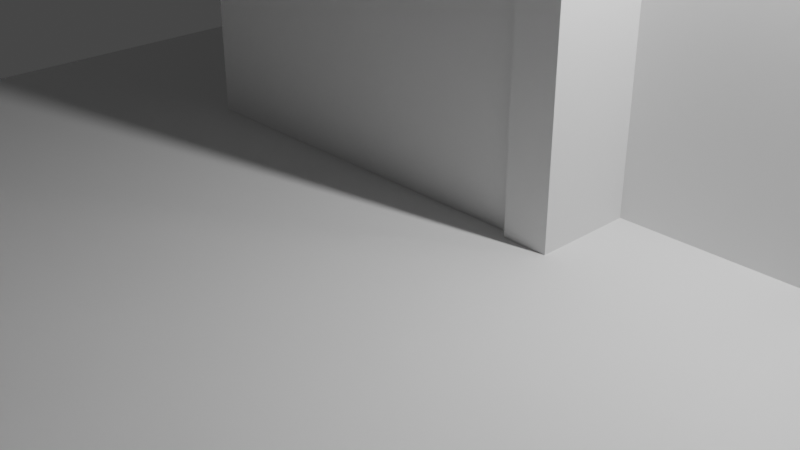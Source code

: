 # Source: untitled.blend  (saved by Blender 3.2.14; exported with 4.5.12 LTS)
import bpy
from mathutils import Matrix  # noqa: F401  (used for matrix-valued properties, if any)

bpy.ops.wm.read_factory_settings(use_empty=True)
scene = bpy.context.scene
scene.name = 'Scene'

# ---- collections
col_collection = bpy.data.collections.new('Collection'); scene.collection.children.link(col_collection)

# ---- world
world_world = bpy.data.worlds.new('World'); scene.world = world_world
world_world.use_nodes = True; world_world.node_tree.nodes.clear()
_N = world_world.node_tree.nodes; _L = world_world.node_tree.links
n0 = _N.new('ShaderNodeOutputWorld'); n0.name = 'World Output'; n0.location = (300, 300)
n1 = _N.new('ShaderNodeBackground'); n1.name = 'Background'; n1.location = (10, 300)
n1.inputs[0].default_value = (0.05088, 0.05088, 0.05088, 1.0)
_L.new(n1.outputs[0], n0.inputs[0])
n0.is_active_output = True
world_world.color = (0.05088, 0.05088, 0.05088)
world_world.use_sun_shadow = False
world_world.sun_shadow_jitter_overblur = 0.0

# ---- cameras
cam_camera = bpy.data.cameras.new('Camera')
cam_camera.clip_end = 100.0
cam_camera.ortho_scale = 7.314

# ---- lights
light_light = bpy.data.lights.new('Light', 'POINT')
light_light.transmission_factor = 0.0
light_light.energy = 1000.0
light_light.shadow_soft_size = 0.1
light_light.shadow_maximum_resolution = 0.006
light_light.use_absolute_resolution = True

# ---- meshes
me_plane = bpy.data.meshes.new('Plane')
me_plane.from_pydata([(-1.0, -1.0, 0.0), (1.0, -1.0, 0.0), (-1.0, 1.0, 0.0), (1.0, 1.0, 0.0)], [], [(0, 1, 3, 2)])
_uv = me_plane.uv_layers.new(name='UVMap')
_uv.uv.foreach_set('vector', [0.0, 0.0, 1.0, 0.0, 1.0, 1.0, 0.0, 1.0])
_ca = me_plane.color_attributes.new('Color', 'FLOAT_COLOR', 'POINT')
_ca.data.foreach_set('color', [0.05448, 0.0414, 0.009289, 1.0, 0.05448, 0.0414, 0.009289, 1.0, 0.05448, 0.0414, 0.009289, 1.0, 0.05448, 0.0414, 0.009289, 1.0])
me_plane.update()
me_cube_003 = bpy.data.meshes.new('Cube.003')
me_cube_003.from_pydata([(-0.2565, -0.6179, -4.109), (-0.2565, -0.6179, 4.109), (-0.2565, 0.6179, -4.109), (-0.2565, 0.6179, 4.109), (0.2565, -0.6179, -4.109), (0.2565, -0.6179, 4.109), (0.2565, 0.6179, -4.109), (0.2565, 0.6179, 4.109)], [], [(0, 1, 3, 2), (2, 3, 7, 6), (6, 7, 5, 4), (4, 5, 1, 0), (2, 6, 4, 0), (7, 3, 1, 5)])
_uv = me_cube_003.uv_layers.new(name='UVMap')
_uv.uv.foreach_set('vector', [0.375, 0.0, 0.625, 0.0, 0.625, 0.25, 0.375, 0.25, 0.375, 0.25, 0.625, 0.25, 0.625, 0.5, 0.375, 0.5, 0.375, 0.5, 0.625, 0.5, 0.625, 0.75, 0.375, 0.75, 0.375, 0.75, 0.625, 0.75, 0.625, 1.0, 0.375, 1.0, 0.125, 0.5, 0.375, 0.5, 0.375, 0.75, 0.125, 0.75, 0.625, 0.5, 0.875, 0.5, 0.875, 0.75, 0.625, 0.75])
me_cube_003.update()
me_cube_004 = bpy.data.meshes.new('Cube.004')
me_cube_004.from_pydata([(-0.3498, -0.0462, -4.058), (-0.3498, -0.0462, 4.058), (-0.3498, 0.0462, -4.058), (-0.3498, 0.0462, 4.058), (0.3498, -0.0462, -4.058), (0.3498, -0.0462, 4.058), (0.3498, 0.0462, -4.058), (0.3498, 0.0462, 4.058)], [], [(0, 1, 3, 2), (2, 3, 7, 6), (6, 7, 5, 4), (4, 5, 1, 0), (2, 6, 4, 0), (7, 3, 1, 5)])
_uv = me_cube_004.uv_layers.new(name='UVMap')
_uv.uv.foreach_set('vector', [0.375, 0.0, 0.625, 0.0, 0.625, 0.25, 0.375, 0.25, 0.375, 0.25, 0.625, 0.25, 0.625, 0.5, 0.375, 0.5, 0.375, 0.5, 0.625, 0.5, 0.625, 0.75, 0.375, 0.75, 0.375, 0.75, 0.625, 0.75, 0.625, 1.0, 0.375, 1.0, 0.125, 0.5, 0.375, 0.5, 0.375, 0.75, 0.125, 0.75, 0.625, 0.5, 0.875, 0.5, 0.875, 0.75, 0.625, 0.75])
me_cube_004.update()
me_cube_005 = bpy.data.meshes.new('Cube.005')
me_cube_005.from_pydata([(-1.33, -0.06841, -4.551), (-1.33, -0.06841, 4.551), (-1.33, 0.06841, -4.551), (-1.33, 0.06841, 4.551), (1.33, -0.06841, -4.551), (1.33, -0.06841, 4.551), (1.33, 0.06841, -4.551), (1.33, 0.06841, 4.551)], [], [(0, 1, 3, 2), (2, 3, 7, 6), (6, 7, 5, 4), (4, 5, 1, 0), (2, 6, 4, 0), (7, 3, 1, 5)])
_uv = me_cube_005.uv_layers.new(name='UVMap')
_uv.uv.foreach_set('vector', [0.375, 0.0, 0.625, 0.0, 0.625, 0.25, 0.375, 0.25, 0.375, 0.25, 0.625, 0.25, 0.625, 0.5, 0.375, 0.5, 0.375, 0.5, 0.625, 0.5, 0.625, 0.75, 0.375, 0.75, 0.375, 0.75, 0.625, 0.75, 0.625, 1.0, 0.375, 1.0, 0.125, 0.5, 0.375, 0.5, 0.375, 0.75, 0.125, 0.75, 0.625, 0.5, 0.875, 0.5, 0.875, 0.75, 0.625, 0.75])
me_cube_005.update()
me_cube_006 = bpy.data.meshes.new('Cube.006')
me_cube_006.from_pydata([(-0.4067, -4.366, -0.3582), (-0.4067, -4.366, 0.3582), (-0.4067, 4.366, -0.3582), (-0.4067, 4.366, 0.3582), (0.4067, -4.366, -0.3582), (0.4067, -4.366, 0.3582), (0.4067, 4.366, -0.3582), (0.4067, 4.366, 0.3582)], [], [(0, 1, 3, 2), (2, 3, 7, 6), (6, 7, 5, 4), (4, 5, 1, 0), (2, 6, 4, 0), (7, 3, 1, 5)])
_uv = me_cube_006.uv_layers.new(name='UVMap')
_uv.uv.foreach_set('vector', [0.375, 0.0, 0.625, 0.0, 0.625, 0.25, 0.375, 0.25, 0.375, 0.25, 0.625, 0.25, 0.625, 0.5, 0.375, 0.5, 0.375, 0.5, 0.625, 0.5, 0.625, 0.75, 0.375, 0.75, 0.375, 0.75, 0.625, 0.75, 0.625, 1.0, 0.375, 1.0, 0.125, 0.5, 0.375, 0.5, 0.375, 0.75, 0.125, 0.75, 0.625, 0.5, 0.875, 0.5, 0.875, 0.75, 0.625, 0.75])
me_cube_006.update()
me_cube_007 = bpy.data.meshes.new('Cube.007')
me_cube_007.from_pydata([(-3.162, -0.01555, -0.1495), (-3.162, -0.01555, 0.1495), (-3.162, 0.01555, -0.1495), (-3.162, 0.01555, 0.1495), (3.162, -0.01555, -0.1495), (3.162, -0.01555, 0.1495), (3.162, 0.01555, -0.1495), (3.162, 0.01555, 0.1495)], [], [(0, 1, 3, 2), (2, 3, 7, 6), (6, 7, 5, 4), (4, 5, 1, 0), (2, 6, 4, 0), (7, 3, 1, 5)])
_uv = me_cube_007.uv_layers.new(name='UVMap')
_uv.uv.foreach_set('vector', [0.375, 0.0, 0.625, 0.0, 0.625, 0.25, 0.375, 0.25, 0.375, 0.25, 0.625, 0.25, 0.625, 0.5, 0.375, 0.5, 0.375, 0.5, 0.625, 0.5, 0.625, 0.75, 0.375, 0.75, 0.375, 0.75, 0.625, 0.75, 0.625, 1.0, 0.375, 1.0, 0.125, 0.5, 0.375, 0.5, 0.375, 0.75, 0.125, 0.75, 0.625, 0.5, 0.875, 0.5, 0.875, 0.75, 0.625, 0.75])
me_cube_007.update()
me_cube_008 = bpy.data.meshes.new('Cube.008')
me_cube_008.from_pydata([(-0.7441, -0.04732, -0.01483), (-0.7441, -0.04732, 0.01483), (-0.7441, 0.04732, -0.01483), (-0.7441, 0.04732, 0.01483), (0.7441, -0.04732, -0.01483), (0.7441, -0.04732, 0.01483), (0.7441, 0.04732, -0.01483), (0.7441, 0.04732, 0.01483)], [], [(0, 1, 3, 2), (2, 3, 7, 6), (6, 7, 5, 4), (4, 5, 1, 0), (2, 6, 4, 0), (7, 3, 1, 5)])
_uv = me_cube_008.uv_layers.new(name='UVMap')
_uv.uv.foreach_set('vector', [0.375, 0.0, 0.625, 0.0, 0.625, 0.25, 0.375, 0.25, 0.375, 0.25, 0.625, 0.25, 0.625, 0.5, 0.375, 0.5, 0.375, 0.5, 0.625, 0.5, 0.625, 0.75, 0.375, 0.75, 0.375, 0.75, 0.625, 0.75, 0.625, 1.0, 0.375, 1.0, 0.125, 0.5, 0.375, 0.5, 0.375, 0.75, 0.125, 0.75, 0.625, 0.5, 0.875, 0.5, 0.875, 0.75, 0.625, 0.75])
me_cube_008.update()
me_cube_009 = bpy.data.meshes.new('Cube.009')
me_cube_009.from_pydata([(-0.05964, -0.5434, -0.539), (-0.05964, -0.5434, 0.539), (-0.05964, 0.5434, -0.539), (-0.05964, 0.5434, 0.539), (0.05964, -0.5434, -0.539), (0.05964, -0.5434, 0.539), (0.05964, 0.5434, -0.539), (0.05964, 0.5434, 0.539)], [], [(0, 1, 3, 2), (2, 3, 7, 6), (6, 7, 5, 4), (4, 5, 1, 0), (2, 6, 4, 0), (7, 3, 1, 5)])
_uv = me_cube_009.uv_layers.new(name='UVMap')
_uv.uv.foreach_set('vector', [0.375, 0.0, 0.625, 0.0, 0.625, 0.25, 0.375, 0.25, 0.375, 0.25, 0.625, 0.25, 0.625, 0.5, 0.375, 0.5, 0.375, 0.5, 0.625, 0.5, 0.625, 0.75, 0.375, 0.75, 0.375, 0.75, 0.625, 0.75, 0.625, 1.0, 0.375, 1.0, 0.125, 0.5, 0.375, 0.5, 0.375, 0.75, 0.125, 0.75, 0.625, 0.5, 0.875, 0.5, 0.875, 0.75, 0.625, 0.75])
me_cube_009.update()
me_cube_010 = bpy.data.meshes.new('Cube.010')
me_cube_010.from_pydata([(-2.899, -0.5475, -0.2171), (-2.899, -0.5475, 0.2171), (-2.899, 0.5475, -0.2171), (-2.899, 0.5475, 0.2171), (2.899, -0.5475, -0.2171), (2.899, -0.5475, 0.2171), (2.899, 0.5475, -0.2171), (2.899, 0.5475, 0.2171)], [], [(0, 1, 3, 2), (2, 3, 7, 6), (6, 7, 5, 4), (4, 5, 1, 0), (2, 6, 4, 0), (7, 3, 1, 5)])
_uv = me_cube_010.uv_layers.new(name='UVMap')
_uv.uv.foreach_set('vector', [0.375, 0.0, 0.625, 0.0, 0.625, 0.25, 0.375, 0.25, 0.375, 0.25, 0.625, 0.25, 0.625, 0.5, 0.375, 0.5, 0.375, 0.5, 0.625, 0.5, 0.625, 0.75, 0.375, 0.75, 0.375, 0.75, 0.625, 0.75, 0.625, 1.0, 0.375, 1.0, 0.125, 0.5, 0.375, 0.5, 0.375, 0.75, 0.125, 0.75, 0.625, 0.5, 0.875, 0.5, 0.875, 0.75, 0.625, 0.75])
me_cube_010.update()
me_cube_011 = bpy.data.meshes.new('Cube.011')
me_cube_011.from_pydata([(-0.1112, -2.112, -0.1476), (-0.1112, -2.112, 0.1476), (-0.1112, 2.112, -0.1476), (-0.1112, 2.112, 0.1476), (0.1112, -2.112, -0.1476), (0.1112, -2.112, 0.1476), (0.1112, 2.112, -0.1476), (0.1112, 2.112, 0.1476)], [], [(0, 1, 3, 2), (2, 3, 7, 6), (6, 7, 5, 4), (4, 5, 1, 0), (2, 6, 4, 0), (7, 3, 1, 5)])
_uv = me_cube_011.uv_layers.new(name='UVMap')
_uv.uv.foreach_set('vector', [0.375, 0.0, 0.625, 0.0, 0.625, 0.25, 0.375, 0.25, 0.375, 0.25, 0.625, 0.25, 0.625, 0.5, 0.375, 0.5, 0.375, 0.5, 0.625, 0.5, 0.625, 0.75, 0.375, 0.75, 0.375, 0.75, 0.625, 0.75, 0.625, 1.0, 0.375, 1.0, 0.125, 0.5, 0.375, 0.5, 0.375, 0.75, 0.125, 0.75, 0.625, 0.5, 0.875, 0.5, 0.875, 0.75, 0.625, 0.75])
me_cube_011.update()
me_cube_014 = bpy.data.meshes.new('Cube.014')
me_cube_014.from_pydata([(-0.2596, -0.7538, -4.43), (-0.2596, -0.7538, 4.43), (-0.2596, 0.7538, -4.43), (-0.2596, 0.7538, 4.43), (0.2596, -0.7538, -4.43), (0.2596, -0.7538, 4.43), (0.2596, 0.7538, -4.43), (0.2596, 0.7538, 4.43)], [], [(0, 1, 3, 2), (2, 3, 7, 6), (6, 7, 5, 4), (4, 5, 1, 0), (2, 6, 4, 0), (7, 3, 1, 5)])
_uv = me_cube_014.uv_layers.new(name='UVMap')
_uv.uv.foreach_set('vector', [0.375, 0.0, 0.625, 0.0, 0.625, 0.25, 0.375, 0.25, 0.375, 0.25, 0.625, 0.25, 0.625, 0.5, 0.375, 0.5, 0.375, 0.5, 0.625, 0.5, 0.625, 0.75, 0.375, 0.75, 0.375, 0.75, 0.625, 0.75, 0.625, 1.0, 0.375, 1.0, 0.125, 0.5, 0.375, 0.5, 0.375, 0.75, 0.125, 0.75, 0.625, 0.5, 0.875, 0.5, 0.875, 0.75, 0.625, 0.75])
me_cube_014.update()
me_cube_015 = bpy.data.meshes.new('Cube.015')
me_cube_015.from_pydata([(-0.0719, -4.395, -1.025), (-0.0719, -4.395, 1.025), (-0.0719, 4.395, -1.025), (-0.0719, 4.395, 1.025), (0.0719, -4.395, -1.025), (0.0719, -4.395, 1.025), (0.0719, 4.395, -1.025), (0.0719, 4.395, 1.025)], [], [(0, 1, 3, 2), (2, 3, 7, 6), (6, 7, 5, 4), (4, 5, 1, 0), (2, 6, 4, 0), (7, 3, 1, 5)])
_uv = me_cube_015.uv_layers.new(name='UVMap')
_uv.uv.foreach_set('vector', [0.375, 0.0, 0.625, 0.0, 0.625, 0.25, 0.375, 0.25, 0.375, 0.25, 0.625, 0.25, 0.625, 0.5, 0.375, 0.5, 0.375, 0.5, 0.625, 0.5, 0.625, 0.75, 0.375, 0.75, 0.375, 0.75, 0.625, 0.75, 0.625, 1.0, 0.375, 1.0, 0.125, 0.5, 0.375, 0.5, 0.375, 0.75, 0.125, 0.75, 0.625, 0.5, 0.875, 0.5, 0.875, 0.75, 0.625, 0.75])
me_cube_015.update()
me_cube_016 = bpy.data.meshes.new('Cube.016')
me_cube_016.from_pydata([(-3.851, -0.1588, -1.543), (-3.851, -0.1588, 1.543), (-3.851, 0.1588, -1.543), (-3.851, 0.1588, 1.543), (3.851, -0.1588, -1.543), (3.851, -0.1588, 1.543), (3.851, 0.1588, -1.543), (3.851, 0.1588, 1.543)], [], [(0, 1, 3, 2), (2, 3, 7, 6), (6, 7, 5, 4), (4, 5, 1, 0), (2, 6, 4, 0), (7, 3, 1, 5)])
_uv = me_cube_016.uv_layers.new(name='UVMap')
_uv.uv.foreach_set('vector', [0.375, 0.0, 0.625, 0.0, 0.625, 0.25, 0.375, 0.25, 0.375, 0.25, 0.625, 0.25, 0.625, 0.5, 0.375, 0.5, 0.375, 0.5, 0.625, 0.5, 0.625, 0.75, 0.375, 0.75, 0.375, 0.75, 0.625, 0.75, 0.625, 1.0, 0.375, 1.0, 0.125, 0.5, 0.375, 0.5, 0.375, 0.75, 0.125, 0.75, 0.625, 0.5, 0.875, 0.5, 0.875, 0.75, 0.625, 0.75])
me_cube_016.update()
me_cube_018 = bpy.data.meshes.new('Cube.018')
me_cube_018.from_pydata([(-0.4785, -4.385, -2.386), (-0.4785, -4.385, 2.386), (-0.4785, 4.385, -2.386), (-0.4785, 4.385, 2.386), (0.4785, -4.385, -2.386), (0.4785, -4.385, 2.386), (0.4785, 4.385, -2.386), (0.4785, 4.385, 2.386)], [], [(0, 1, 3, 2), (2, 3, 7, 6), (6, 7, 5, 4), (4, 5, 1, 0), (2, 6, 4, 0), (7, 3, 1, 5)])
_uv = me_cube_018.uv_layers.new(name='UVMap')
_uv.uv.foreach_set('vector', [0.375, 0.0, 0.625, 0.0, 0.625, 0.25, 0.375, 0.25, 0.375, 0.25, 0.625, 0.25, 0.625, 0.5, 0.375, 0.5, 0.375, 0.5, 0.625, 0.5, 0.625, 0.75, 0.375, 0.75, 0.375, 0.75, 0.625, 0.75, 0.625, 1.0, 0.375, 1.0, 0.125, 0.5, 0.375, 0.5, 0.375, 0.75, 0.125, 0.75, 0.625, 0.5, 0.875, 0.5, 0.875, 0.75, 0.625, 0.75])
me_cube_018.update()
me_cube_019 = bpy.data.meshes.new('Cube.019')
me_cube_019.from_pydata([(-2.106, -3.891, -0.1475), (-2.106, -3.891, 0.1475), (-2.106, 3.891, -0.1475), (-2.106, 3.891, 0.1475), (2.106, -3.891, -0.1475), (2.106, -3.891, 0.1475), (2.106, 3.891, -0.1475), (2.106, 3.891, 0.1475)], [], [(0, 1, 3, 2), (2, 3, 7, 6), (6, 7, 5, 4), (4, 5, 1, 0), (2, 6, 4, 0), (7, 3, 1, 5)])
_uv = me_cube_019.uv_layers.new(name='UVMap')
_uv.uv.foreach_set('vector', [0.375, 0.0, 0.625, 0.0, 0.625, 0.25, 0.375, 0.25, 0.375, 0.25, 0.625, 0.25, 0.625, 0.5, 0.375, 0.5, 0.375, 0.5, 0.625, 0.5, 0.625, 0.75, 0.375, 0.75, 0.375, 0.75, 0.625, 0.75, 0.625, 1.0, 0.375, 1.0, 0.125, 0.5, 0.375, 0.5, 0.375, 0.75, 0.125, 0.75, 0.625, 0.5, 0.875, 0.5, 0.875, 0.75, 0.625, 0.75])
me_cube_019.update()
me_cube_020 = bpy.data.meshes.new('Cube.020')
me_cube_020.from_pydata([(-3.152, -1.78, -0.138), (-3.152, -1.78, 0.138), (-3.152, 1.78, -0.138), (-3.152, 1.78, 0.138), (3.152, -1.78, -0.138), (3.152, -1.78, 0.138), (3.152, 1.78, -0.138), (3.152, 1.78, 0.138)], [], [(0, 1, 3, 2), (2, 3, 7, 6), (6, 7, 5, 4), (4, 5, 1, 0), (2, 6, 4, 0), (7, 3, 1, 5)])
_uv = me_cube_020.uv_layers.new(name='UVMap')
_uv.uv.foreach_set('vector', [0.375, 0.0, 0.625, 0.0, 0.625, 0.25, 0.375, 0.25, 0.375, 0.25, 0.625, 0.25, 0.625, 0.5, 0.375, 0.5, 0.375, 0.5, 0.625, 0.5, 0.625, 0.75, 0.375, 0.75, 0.375, 0.75, 0.625, 0.75, 0.625, 1.0, 0.375, 1.0, 0.125, 0.5, 0.375, 0.5, 0.375, 0.75, 0.125, 0.75, 0.625, 0.5, 0.875, 0.5, 0.875, 0.75, 0.625, 0.75])
me_cube_020.update()
me_cube_021 = bpy.data.meshes.new('Cube.021')
me_cube_021.from_pydata([(-2.292, -0.1127, -1.925), (-2.292, -0.1127, 1.925), (-2.292, 0.1127, -1.925), (-2.292, 0.1127, 1.925), (2.292, -0.1127, -1.925), (2.292, -0.1127, 1.925), (2.292, 0.1127, -1.925), (2.292, 0.1127, 1.925)], [], [(0, 1, 3, 2), (2, 3, 7, 6), (6, 7, 5, 4), (4, 5, 1, 0), (2, 6, 4, 0), (7, 3, 1, 5)])
_uv = me_cube_021.uv_layers.new(name='UVMap')
_uv.uv.foreach_set('vector', [0.375, 0.0, 0.625, 0.0, 0.625, 0.25, 0.375, 0.25, 0.375, 0.25, 0.625, 0.25, 0.625, 0.5, 0.375, 0.5, 0.375, 0.5, 0.625, 0.5, 0.625, 0.75, 0.375, 0.75, 0.375, 0.75, 0.625, 0.75, 0.625, 1.0, 0.375, 1.0, 0.125, 0.5, 0.375, 0.5, 0.375, 0.75, 0.125, 0.75, 0.625, 0.5, 0.875, 0.5, 0.875, 0.75, 0.625, 0.75])
me_cube_021.update()

# ---- objects
ob_light = bpy.data.objects.new('Light', light_light)
ob_camera = bpy.data.objects.new('Camera', cam_camera)
ob_plane = bpy.data.objects.new('Plane', me_plane)
ob_cube = bpy.data.objects.new('Cube', me_cube_003)
ob_cube_001 = bpy.data.objects.new('Cube.001', me_cube_004)
ob_cube_002 = bpy.data.objects.new('Cube.002', me_cube_005)
ob_cube_003 = bpy.data.objects.new('Cube.003', me_cube_006)
ob_cube_004 = bpy.data.objects.new('Cube.004', me_cube_007)
ob_cube_005 = bpy.data.objects.new('Cube.005', me_cube_008)
ob_cube_006 = bpy.data.objects.new('Cube.006', me_cube_009)
ob_cube_007 = bpy.data.objects.new('Cube.007', me_cube_010)
ob_cube_008 = bpy.data.objects.new('Cube.008', me_cube_011)
ob_cube_009 = bpy.data.objects.new('Cube.009', me_cube_014)
ob_cube_010 = bpy.data.objects.new('Cube.010', me_cube_015)
ob_cube_011 = bpy.data.objects.new('Cube.011', me_cube_016)
ob_cube_012 = bpy.data.objects.new('Cube.012', me_cube_018)
ob_cube_013 = bpy.data.objects.new('Cube.013', me_cube_019)
ob_cube_014 = bpy.data.objects.new('Cube.014', me_cube_020)
ob_cube_015 = bpy.data.objects.new('Cube.015', me_cube_021)

# ---- transforms, parenting, visibility, modifiers, constraints
ob_light.location = (4.076, 1.005, 5.904)
ob_light.rotation_euler = (0.6503, 0.05522, 1.866)
ob_light.lock_rotations_4d = False
ob_light.empty_display_type = 'ARROWS'
ob_light.color = (0.0, 0.0, 0.0, 0.0)
ob_light.lineart.crease_threshold = 0.0
ob_camera.location = (7.359, -6.926, 4.958)
ob_camera.rotation_euler = (1.109, 0.0, 0.8149)
ob_camera.lock_rotations_4d = False
ob_camera.empty_display_type = 'ARROWS'
ob_camera.color = (0.0, 0.0, 0.0, 0.0)
ob_camera.display_type = 'WIRE'
ob_camera.lineart.crease_threshold = 0.0
ob_plane.location = (0.0, 0.0, 0.0)
ob_plane.scale = (6.874, 8.671, 1.0)
ob_cube.location = (3.334, 5.462, 4.109)
ob_cube_001.location = (2.829, 6.033, 4.159)
ob_cube_001.rotation_euler = (-3.142, -0.0, 0.0)
ob_cube_002.location = (-1.28, 5.993, 4.551)
ob_cube_002.scale = (1.0, 1.0, 1.493)
ob_cube_003.location = (-2.968, 5.654, 6.845)
ob_cube_003.rotation_euler = (1.571, -0.0, -1.571)
ob_cube_003.scale = (1.0, 1.554, 1.0)
ob_cube_004.location = (0.4439, 5.636, 10.95)
ob_cube_004.rotation_euler = (0.0, 0.7415, 0.0)
ob_cube_004.scale = (1.431, -77.24, 1.371)
ob_cube_005.location = (-2.657, 6.046, 12.11)
ob_cube_005.rotation_euler = (1.571, 1.571, 0.0)
ob_cube_006.location = (-1.659, 6.041, 12.2)
ob_cube_006.rotation_euler = (1.571, -0.0, 1.571)
ob_cube_006.scale = (1.0, 1.621, 1.798)
ob_cube_007.location = (0.6822, 5.751, 11.31)
ob_cube_007.rotation_euler = (0.0, 0.7415, 0.0)
ob_cube_008.location = (1.467, 6.689, 9.589)
ob_cube_008.rotation_euler = (1.571, 2.312, -0.0)
ob_cube_009.location = (1.263, 1.218, 4.43)
ob_cube_010.location = (2.548, 1.716, 4.395)
ob_cube_010.rotation_euler = (1.571, -0.0, 1.571)
ob_cube_011.location = (3.399, 3.301, 3.851)
ob_cube_011.rotation_euler = (1.571, -1.571, 0.0)
ob_cube_012.location = (-1.383, 1.054, 4.385)
ob_cube_012.rotation_euler = (1.571, -0.0, -1.571)
ob_cube_013.location = (-3.474, 3.142, 4.89)
ob_cube_013.rotation_euler = (1.571, -0.0, -1.571)
ob_cube_014.location = (-0.1742, 3.351, 8.643)
ob_cube_014.rotation_euler = (0.0, 3.142, -4.371e-08)
ob_cube_015.location = (-0.6479, 5.243, 10.71)
ob_cube_015.rotation_euler = (0.0, -1.51e-07, -4.371e-08)

# ---- collection membership
col_collection.objects.link(ob_light)
col_collection.objects.link(ob_camera)
col_collection.objects.link(ob_plane)
col_collection.objects.link(ob_cube)
col_collection.objects.link(ob_cube_001)
col_collection.objects.link(ob_cube_002)
col_collection.objects.link(ob_cube_003)
col_collection.objects.link(ob_cube_004)
col_collection.objects.link(ob_cube_005)
col_collection.objects.link(ob_cube_006)
col_collection.objects.link(ob_cube_007)
col_collection.objects.link(ob_cube_008)
col_collection.objects.link(ob_cube_009)
col_collection.objects.link(ob_cube_010)
col_collection.objects.link(ob_cube_011)
col_collection.objects.link(ob_cube_012)
col_collection.objects.link(ob_cube_013)
col_collection.objects.link(ob_cube_014)
col_collection.objects.link(ob_cube_015)

# ---- scene / render settings (as saved in the file)
scene.camera = ob_camera
scene.frame_start = 1; scene.frame_end = 250; scene.frame_set(1)
scene.render.engine = 'BLENDER_EEVEE_NEXT'
scene.cycles.sampling_pattern = 'TABULATED_SOBOL'
scene.cycles.use_light_tree = False
scene.view_settings.view_transform = 'Filmic'
bpy.context.view_layer.update()
